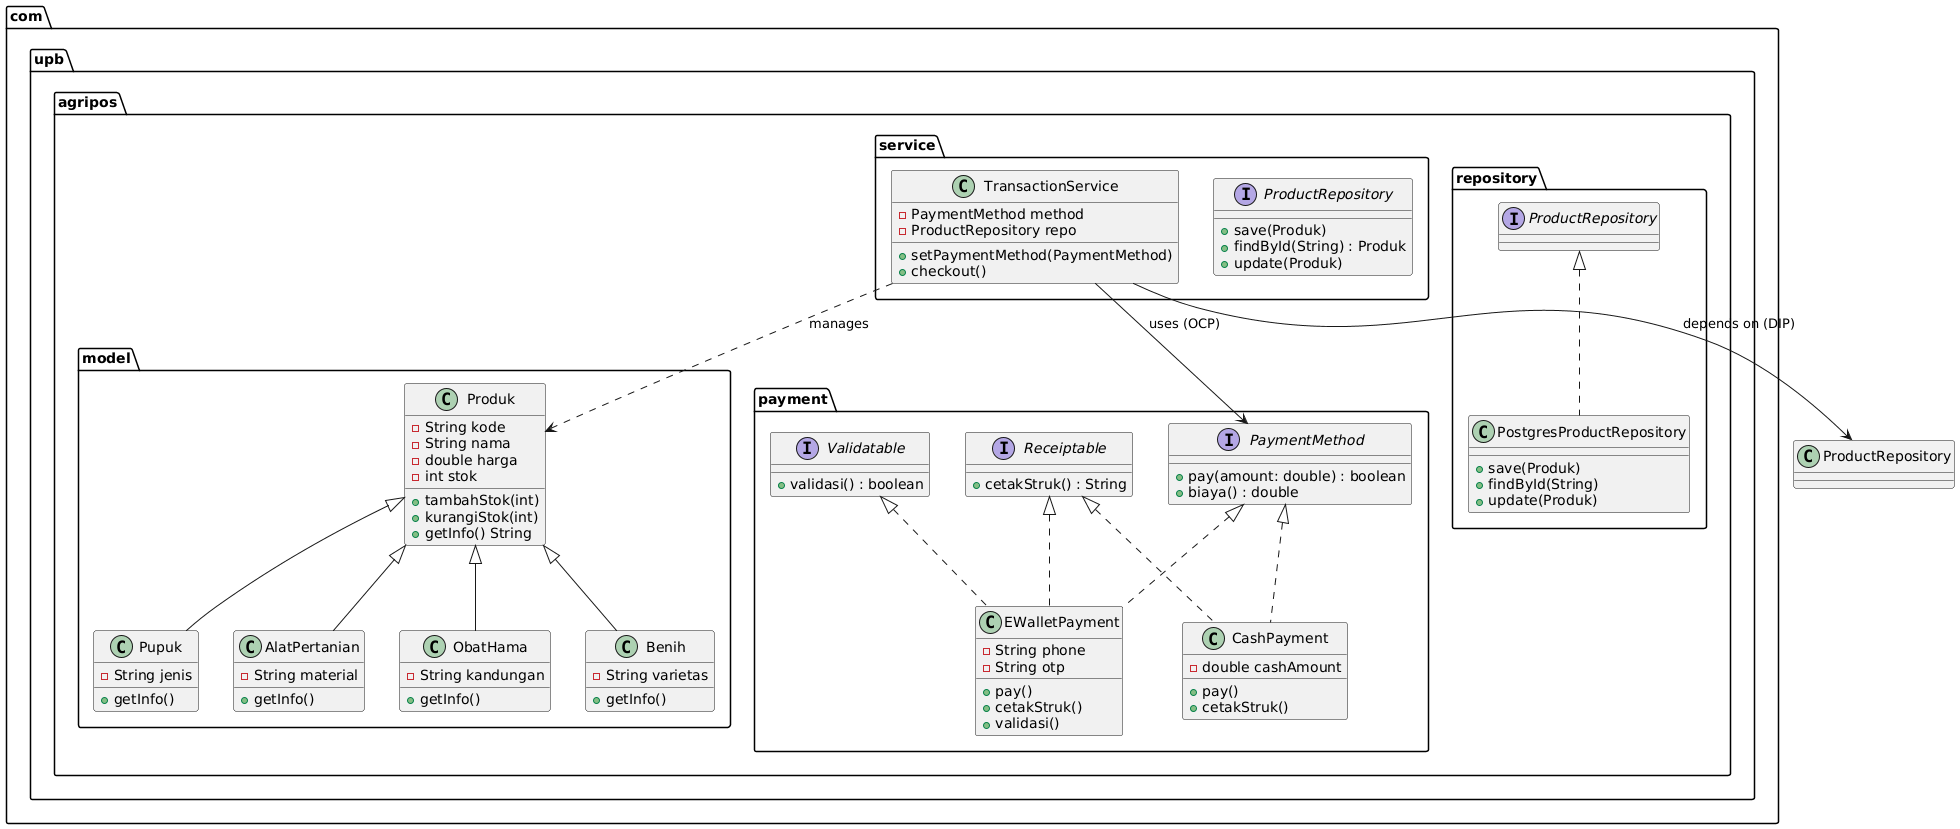

The diagram above was rendered by PlantUML. Its source (embedded in the PNG):
@startuml
package "com.upb.agripos.model" {
    class Produk {
        -String kode
        -String nama
        -double harga
        -int stok
        +tambahStok(int)
        +kurangiStok(int)
        +getInfo() String
    }

    class Benih extends Produk {
        -String varietas
        +getInfo()
    }
    class Pupuk extends Produk {
        -String jenis
        +getInfo()
    }
    class AlatPertanian extends Produk {
        -String material
        +getInfo()
    }
    class ObatHama extends Produk {
        -String kandungan
        +getInfo()
    }
}

package "com.upb.agripos.payment" {
    interface PaymentMethod {
        +pay(amount: double) : boolean
        +biaya() : double
    }

    interface Receiptable {
        +cetakStruk() : String
    }
    
    interface Validatable {
        +validasi() : boolean
    }

    class CashPayment implements PaymentMethod, Receiptable {
        -double cashAmount
        +pay()
        +cetakStruk()
    }

    class EWalletPayment implements PaymentMethod, Receiptable, Validatable {
        -String phone
        -String otp
        +pay()
        +cetakStruk()
        +validasi()
    }
}

package "com.upb.agripos.service" {
    class TransactionService {
        -PaymentMethod method
        -ProductRepository repo
        +setPaymentMethod(PaymentMethod)
        +checkout()
    }
    
    interface ProductRepository {
        +save(Produk)
        +findById(String) : Produk
        +update(Produk)
    }
}

package "com.upb.agripos.repository" {
    class PostgresProductRepository implements ProductRepository {
        +save(Produk)
        +findById(String)
        +update(Produk)
    }
}

' Relasi SOLID
TransactionService --> PaymentMethod : uses (OCP)
TransactionService --> ProductRepository : depends on (DIP)
TransactionService ..> Produk : manages
@enduml